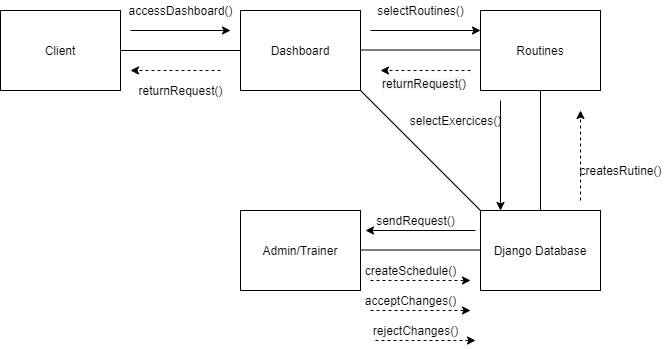

The diagram above was exported from draw.io. Its source (the exported page's mxGraphModel, read from the mxfile embedded in the PNG):
<mxGraphModel dx="868" dy="450" grid="1" gridSize="10" guides="1" tooltips="1" connect="1" arrows="1" fold="1" page="1" pageScale="1" pageWidth="850" pageHeight="1100" math="0" shadow="0">
  <root>
    <mxCell id="0" />
    <mxCell id="1" parent="0" />
    <mxCell id="QcQiVQMqx0wEk7kCgXWc-1" value="Client" style="rounded=0;whiteSpace=wrap;html=1;" vertex="1" parent="1">
      <mxGeometry x="40" y="80" width="120" height="80" as="geometry" />
    </mxCell>
    <mxCell id="QcQiVQMqx0wEk7kCgXWc-2" value="" style="endArrow=none;html=1;exitX=1;exitY=0.5;exitDx=0;exitDy=0;" edge="1" parent="1" source="QcQiVQMqx0wEk7kCgXWc-1">
      <mxGeometry width="50" height="50" relative="1" as="geometry">
        <mxPoint x="400" y="260" as="sourcePoint" />
        <mxPoint x="280" y="120" as="targetPoint" />
      </mxGeometry>
    </mxCell>
    <mxCell id="QcQiVQMqx0wEk7kCgXWc-4" value="" style="endArrow=classic;html=1;" edge="1" parent="1">
      <mxGeometry width="50" height="50" relative="1" as="geometry">
        <mxPoint x="170" y="100" as="sourcePoint" />
        <mxPoint x="270" y="100" as="targetPoint" />
      </mxGeometry>
    </mxCell>
    <mxCell id="QcQiVQMqx0wEk7kCgXWc-5" value="accessDashboard()" style="text;html=1;align=center;verticalAlign=middle;resizable=0;points=[];autosize=1;strokeColor=none;" vertex="1" parent="1">
      <mxGeometry x="160" y="70" width="120" height="20" as="geometry" />
    </mxCell>
    <mxCell id="QcQiVQMqx0wEk7kCgXWc-6" value="Dashboard" style="rounded=0;whiteSpace=wrap;html=1;" vertex="1" parent="1">
      <mxGeometry x="280" y="80" width="120" height="80" as="geometry" />
    </mxCell>
    <mxCell id="QcQiVQMqx0wEk7kCgXWc-9" value="" style="endArrow=classic;html=1;" edge="1" parent="1">
      <mxGeometry width="50" height="50" relative="1" as="geometry">
        <mxPoint x="410" y="100" as="sourcePoint" />
        <mxPoint x="520" y="100" as="targetPoint" />
      </mxGeometry>
    </mxCell>
    <mxCell id="QcQiVQMqx0wEk7kCgXWc-10" value="selectRoutines()" style="text;html=1;align=center;verticalAlign=middle;resizable=0;points=[];autosize=1;strokeColor=none;" vertex="1" parent="1">
      <mxGeometry x="410" y="70" width="100" height="20" as="geometry" />
    </mxCell>
    <mxCell id="QcQiVQMqx0wEk7kCgXWc-11" value="Routines" style="rounded=0;whiteSpace=wrap;html=1;" vertex="1" parent="1">
      <mxGeometry x="520" y="80" width="120" height="80" as="geometry" />
    </mxCell>
    <mxCell id="QcQiVQMqx0wEk7kCgXWc-14" value="" style="endArrow=none;html=1;exitX=1;exitY=0.5;exitDx=0;exitDy=0;" edge="1" parent="1">
      <mxGeometry width="50" height="50" relative="1" as="geometry">
        <mxPoint x="400" y="119.5" as="sourcePoint" />
        <mxPoint x="520" y="119.5" as="targetPoint" />
      </mxGeometry>
    </mxCell>
    <mxCell id="QcQiVQMqx0wEk7kCgXWc-15" value="" style="endArrow=classic;html=1;" edge="1" parent="1">
      <mxGeometry width="50" height="50" relative="1" as="geometry">
        <mxPoint x="540" y="170" as="sourcePoint" />
        <mxPoint x="540" y="280" as="targetPoint" />
        <Array as="points" />
      </mxGeometry>
    </mxCell>
    <mxCell id="QcQiVQMqx0wEk7kCgXWc-16" value="" style="endArrow=none;html=1;" edge="1" parent="1" target="QcQiVQMqx0wEk7kCgXWc-11">
      <mxGeometry width="50" height="50" relative="1" as="geometry">
        <mxPoint x="580" y="280" as="sourcePoint" />
        <mxPoint x="450" y="160" as="targetPoint" />
      </mxGeometry>
    </mxCell>
    <mxCell id="QcQiVQMqx0wEk7kCgXWc-17" value="selectExercices()" style="text;html=1;align=center;verticalAlign=middle;resizable=0;points=[];autosize=1;strokeColor=none;" vertex="1" parent="1">
      <mxGeometry x="440" y="180" width="110" height="20" as="geometry" />
    </mxCell>
    <mxCell id="QcQiVQMqx0wEk7kCgXWc-18" value="Django Database" style="rounded=0;whiteSpace=wrap;html=1;" vertex="1" parent="1">
      <mxGeometry x="520" y="280" width="120" height="80" as="geometry" />
    </mxCell>
    <mxCell id="QcQiVQMqx0wEk7kCgXWc-19" value="" style="html=1;labelBackgroundColor=#ffffff;startArrow=none;startFill=0;startSize=6;endArrow=classic;endFill=1;endSize=6;jettySize=auto;orthogonalLoop=1;strokeWidth=1;dashed=1;fontSize=14;" edge="1" parent="1">
      <mxGeometry width="60" height="60" relative="1" as="geometry">
        <mxPoint x="620" y="270" as="sourcePoint" />
        <mxPoint x="620" y="180" as="targetPoint" />
      </mxGeometry>
    </mxCell>
    <mxCell id="QcQiVQMqx0wEk7kCgXWc-20" value="createsRutine()" style="text;html=1;align=center;verticalAlign=middle;resizable=0;points=[];autosize=1;strokeColor=none;" vertex="1" parent="1">
      <mxGeometry x="610" y="230" width="100" height="20" as="geometry" />
    </mxCell>
    <mxCell id="QcQiVQMqx0wEk7kCgXWc-21" value="Admin/Trainer" style="rounded=0;whiteSpace=wrap;html=1;" vertex="1" parent="1">
      <mxGeometry x="280" y="280" width="120" height="80" as="geometry" />
    </mxCell>
    <mxCell id="QcQiVQMqx0wEk7kCgXWc-22" value="" style="endArrow=none;html=1;exitX=1;exitY=0.5;exitDx=0;exitDy=0;" edge="1" parent="1">
      <mxGeometry width="50" height="50" relative="1" as="geometry">
        <mxPoint x="400" y="319.5" as="sourcePoint" />
        <mxPoint x="520" y="319.5" as="targetPoint" />
      </mxGeometry>
    </mxCell>
    <mxCell id="QcQiVQMqx0wEk7kCgXWc-23" value="" style="endArrow=classic;html=1;" edge="1" parent="1">
      <mxGeometry width="50" height="50" relative="1" as="geometry">
        <mxPoint x="515" y="300" as="sourcePoint" />
        <mxPoint x="405" y="300" as="targetPoint" />
      </mxGeometry>
    </mxCell>
    <mxCell id="QcQiVQMqx0wEk7kCgXWc-24" value="sendRequest()" style="text;html=1;align=center;verticalAlign=middle;resizable=0;points=[];autosize=1;strokeColor=none;" vertex="1" parent="1">
      <mxGeometry x="410" y="280" width="90" height="20" as="geometry" />
    </mxCell>
    <mxCell id="QcQiVQMqx0wEk7kCgXWc-26" value="" style="html=1;labelBackgroundColor=#ffffff;startArrow=none;startFill=0;startSize=6;endArrow=classic;endFill=1;endSize=6;jettySize=auto;orthogonalLoop=1;strokeWidth=1;dashed=1;fontSize=14;" edge="1" parent="1">
      <mxGeometry width="60" height="60" relative="1" as="geometry">
        <mxPoint x="410" y="350" as="sourcePoint" />
        <mxPoint x="510" y="350" as="targetPoint" />
      </mxGeometry>
    </mxCell>
    <mxCell id="QcQiVQMqx0wEk7kCgXWc-27" value="createSchedule()" style="text;html=1;align=center;verticalAlign=middle;resizable=0;points=[];autosize=1;strokeColor=none;" vertex="1" parent="1">
      <mxGeometry x="395" y="330" width="110" height="20" as="geometry" />
    </mxCell>
    <mxCell id="QcQiVQMqx0wEk7kCgXWc-28" value="" style="html=1;labelBackgroundColor=#ffffff;startArrow=none;startFill=0;startSize=6;endArrow=classic;endFill=1;endSize=6;jettySize=auto;orthogonalLoop=1;strokeWidth=1;dashed=1;fontSize=14;" edge="1" parent="1">
      <mxGeometry width="60" height="60" relative="1" as="geometry">
        <mxPoint x="410" y="380" as="sourcePoint" />
        <mxPoint x="510" y="380" as="targetPoint" />
      </mxGeometry>
    </mxCell>
    <mxCell id="QcQiVQMqx0wEk7kCgXWc-29" value="acceptChanges()" style="text;html=1;align=center;verticalAlign=middle;resizable=0;points=[];autosize=1;strokeColor=none;" vertex="1" parent="1">
      <mxGeometry x="395" y="360" width="110" height="20" as="geometry" />
    </mxCell>
    <mxCell id="QcQiVQMqx0wEk7kCgXWc-32" value="" style="html=1;labelBackgroundColor=#ffffff;startArrow=none;startFill=0;startSize=6;endArrow=classic;endFill=1;endSize=6;jettySize=auto;orthogonalLoop=1;strokeWidth=1;dashed=1;fontSize=14;" edge="1" parent="1">
      <mxGeometry width="60" height="60" relative="1" as="geometry">
        <mxPoint x="415" y="410" as="sourcePoint" />
        <mxPoint x="515" y="410" as="targetPoint" />
      </mxGeometry>
    </mxCell>
    <mxCell id="QcQiVQMqx0wEk7kCgXWc-33" value="rejectChanges()" style="text;html=1;align=center;verticalAlign=middle;resizable=0;points=[];autosize=1;strokeColor=none;" vertex="1" parent="1">
      <mxGeometry x="405" y="390" width="100" height="20" as="geometry" />
    </mxCell>
    <mxCell id="QcQiVQMqx0wEk7kCgXWc-34" value="" style="endArrow=none;html=1;entryX=0;entryY=0;entryDx=0;entryDy=0;exitX=1;exitY=1;exitDx=0;exitDy=0;" edge="1" parent="1" source="QcQiVQMqx0wEk7kCgXWc-6" target="QcQiVQMqx0wEk7kCgXWc-18">
      <mxGeometry width="50" height="50" relative="1" as="geometry">
        <mxPoint x="400" y="270" as="sourcePoint" />
        <mxPoint x="450" y="220" as="targetPoint" />
      </mxGeometry>
    </mxCell>
    <mxCell id="QcQiVQMqx0wEk7kCgXWc-36" value="returnRequest()" style="text;html=1;align=center;verticalAlign=middle;resizable=0;points=[];autosize=1;strokeColor=none;" vertex="1" parent="1">
      <mxGeometry x="170" y="150" width="100" height="20" as="geometry" />
    </mxCell>
    <mxCell id="QcQiVQMqx0wEk7kCgXWc-38" value="" style="html=1;labelBackgroundColor=#ffffff;startArrow=none;startFill=0;startSize=6;endArrow=classic;endFill=1;endSize=6;jettySize=auto;orthogonalLoop=1;strokeWidth=1;dashed=1;fontSize=14;" edge="1" parent="1">
      <mxGeometry width="60" height="60" relative="1" as="geometry">
        <mxPoint x="510" y="140" as="sourcePoint" />
        <mxPoint x="420" y="140" as="targetPoint" />
      </mxGeometry>
    </mxCell>
    <mxCell id="QcQiVQMqx0wEk7kCgXWc-39" value="" style="html=1;labelBackgroundColor=#ffffff;startArrow=none;startFill=0;startSize=6;endArrow=classic;endFill=1;endSize=6;jettySize=auto;orthogonalLoop=1;strokeWidth=1;dashed=1;fontSize=14;" edge="1" parent="1">
      <mxGeometry width="60" height="60" relative="1" as="geometry">
        <mxPoint x="260" y="140" as="sourcePoint" />
        <mxPoint x="170" y="140" as="targetPoint" />
      </mxGeometry>
    </mxCell>
    <mxCell id="QcQiVQMqx0wEk7kCgXWc-40" value="&lt;span style=&quot;color: rgb(0, 0, 0); font-family: helvetica; font-size: 12px; font-style: normal; font-weight: 400; letter-spacing: normal; text-align: center; text-indent: 0px; text-transform: none; word-spacing: 0px; background-color: rgb(248, 249, 250); display: inline; float: none;&quot;&gt;returnRequest()&lt;/span&gt;" style="text;whiteSpace=wrap;html=1;" vertex="1" parent="1">
      <mxGeometry x="420" y="140" width="110" height="30" as="geometry" />
    </mxCell>
  </root>
</mxGraphModel>